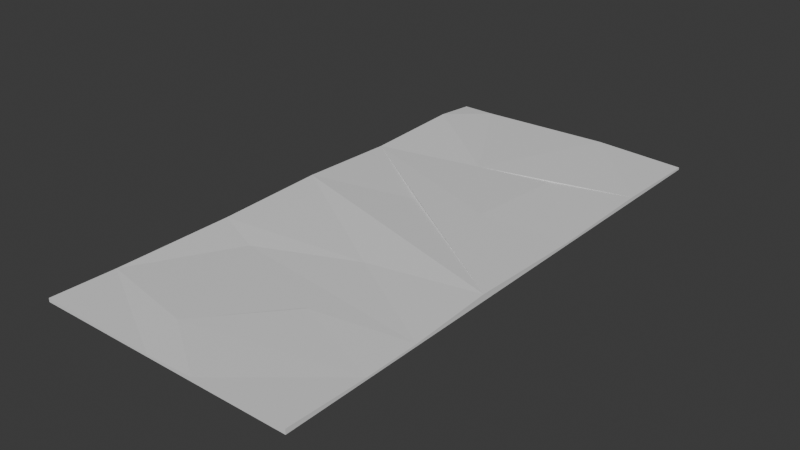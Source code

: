 # Source: Water.blend  (saved by Blender 4.3.34; exported with 4.5.12 LTS)
import bpy
from mathutils import Matrix  # noqa: F401  (used for matrix-valued properties, if any)

bpy.ops.wm.read_factory_settings(use_empty=True)
scene = bpy.context.scene
scene.name = 'Scene'

# ---- collections
col_collection = bpy.data.collections.new('Collection'); scene.collection.children.link(col_collection)

# ---- materials (node trees are filled in below, after node groups)
mat_material = bpy.data.materials.new('Material')
mat_material.alpha_threshold = 0.0
mat_material.roughness = 0.5
mat_material.line_color = (0.0, 0.0, 0.0, 1.0)

# ---- material node trees
mat_material.use_nodes = True; mat_material.node_tree.nodes.clear()
_N = mat_material.node_tree.nodes; _L = mat_material.node_tree.links
n0 = _N.new('ShaderNodeOutputMaterial'); n0.name = 'Material Output'; n0.location = (300, 300)
n1 = _N.new('ShaderNodeBsdfPrincipled'); n1.name = 'Principled BSDF'; n1.location = (10, 300)
n1.inputs[3].default_value = 1.45
_L.new(n1.outputs[0], n0.inputs[0])
n0.is_active_output = True

# ---- world
world_world = bpy.data.worlds.new('World'); scene.world = world_world
world_world.use_nodes = True; world_world.node_tree.nodes.clear()
_N = world_world.node_tree.nodes; _L = world_world.node_tree.links
n0 = _N.new('ShaderNodeOutputWorld'); n0.name = 'World Output'; n0.location = (300, 300)
n1 = _N.new('ShaderNodeBackground'); n1.name = 'Background'; n1.location = (10, 300)
n1.inputs[0].default_value = (0.05088, 0.05088, 0.05088, 1.0)
_L.new(n1.outputs[0], n0.inputs[0])
n0.is_active_output = True
world_world.color = (0.05088, 0.05088, 0.05088)
world_world.sun_shadow_jitter_overblur = 0.0

# ---- meshes
me_cube = bpy.data.meshes.new('Cube')
me_cube.from_pydata([(1.0, 1.0, 1.0), (1.0, 1.0, -1.0), (1.0, -1.0, 3.346), (1.0, -1.0, -1.0), (-1.0, 1.0, 1.0), (-1.0, 1.0, -1.0), (-1.0, -1.0, 2.252), (-1.0, -1.0, -1.0), (-0.7394, 1.0, 1.0), (0.3124, 1.0, 3.826), (1.0, 0.6582, 2.662), (1.0, 0.2459, 1.0), (1.0, -0.1989, 4.822), (1.0, -0.5043, 1.0), (1.0, -0.7064, 1.0), (0.2616, -1.0, -1.0), (-1.0, -0.7625, 1.0), (-1.0, -0.3162, 1.0), (-1.0, 0.08773, 3.759), (-1.0, 0.4624, 1.0), (-1.0, 0.8435, 4.251), (0.2932, -1.0, 2.451), (0.2916, -1.0, 2.451), (-0.08098, -1.0, 1.0), (-0.6019, -0.3939, -1.004), (0.1387, -0.2494, -0.2386), (-0.1728, 0.1889, 1.0), (0.3868, 0.5982, 1.0), (-0.1692, 0.5437, 1.0), (0.3432, 0.2183, 3.61), (-0.1694, 0.1878, 1.0), (-0.1694, 0.1878, 1.0), (0.2545, -0.5609, 1.0), (-0.218, -0.8406, 2.65), (0.2571, -0.5614, 1.0), (0.2571, -0.5614, 1.0)], [], [(0, 9, 10), (3, 2, 21, 15), (7, 6, 16, 17, 18, 19, 20, 4, 5), (5, 1, 3, 15, 7), (1, 0, 10, 11, 12, 13, 14, 2, 3), (5, 4, 8, 9, 0, 1), (10, 9, 28, 27), (27, 28, 29), (29, 28, 19), (29, 11, 27), (29, 19, 30, 31, 12), (12, 25, 13), (13, 25, 17, 24), (24, 17, 16), (16, 6, 23), (23, 22, 33), (33, 22, 21, 14), (21, 2, 14), (14, 13, 35, 24, 32, 34), (34, 32, 24, 33), (34, 33, 14, 32, 35), (34, 35, 32, 14), (35, 13, 24), (33, 16, 23), (33, 24, 16), (17, 25, 18), (18, 25, 12), (18, 12, 26, 31, 30), (18, 31, 12, 26, 19), (26, 30, 18, 31), (26, 19, 30), (12, 11, 29), (11, 10, 27), (19, 28, 20), (20, 8, 4), (8, 20, 28), (8, 28, 9), (15, 21, 22), (22, 23, 15), (23, 6, 7, 15)])
_uv = me_cube.uv_layers.new(name='UVMap')
_uv.uv.foreach_set('vector', [0.625, 0.5, 0.7109, 0.5, 0.625, 0.5427, 0.375, 0.75, 0.625, 0.75, 0.625, 0.8384, 0.375, 0.8423, 0.375, 0.0, 0.625, 0.0, 0.625, 0.02968, 0.625, 0.08547, 0.625, 0.136, 0.625, 0.1828, 0.625, 0.2304, 0.625, 0.25, 0.375, 0.25, 0.125, 0.5, 0.375, 0.5, 0.375, 0.75, 0.2827, 0.75, 0.125, 0.75, 0.375, 0.5, 0.625, 0.5, 0.625, 0.5427, 0.625, 0.5943, 0.625, 0.6499, 0.625, 0.688, 0.625, 0.7133, 0.625, 0.75, 0.375, 0.75, 0.375, 0.25, 0.625, 0.25, 0.625, 0.2826, 0.625, 0.4141, 0.625, 0.5, 0.375, 0.5, 0.625, 0.5427, 0.7109, 0.5, 0.7711, 0.557, 0.7017, 0.5502, 0.7017, 0.5502, 0.7711, 0.557, 0.7071, 0.5977, 0.7071, 0.5977, 0.7711, 0.557, 0.875, 0.5672, 0.7071, 0.5977, 0.625, 0.5943, 0.7017, 0.5502, 0.7071, 0.5977, 0.875, 0.5672, 0.7712, 0.6015, 0.7712, 0.6015, 0.625, 0.6499, 0.625, 0.6499, 0.7327, 0.6562, 0.625, 0.688, 0.625, 0.688, 0.7327, 0.6562, 0.875, 0.6645, 0.8252, 0.6742, 0.8252, 0.6742, 0.875, 0.6645, 0.875, 0.7203, 0.875, 0.7203, 0.875, 0.75, 0.7601, 0.75, 0.7601, 0.75, 0.7135, 0.75, 0.7772, 0.7301, 0.7772, 0.7301, 0.7135, 0.75, 0.7134, 0.75, 0.625, 0.7133, 0.7134, 0.75, 0.625, 0.75, 0.625, 0.7133, 0.625, 0.7133, 0.625, 0.688, 0.7179, 0.6952, 0.8252, 0.6742, 0.7182, 0.6951, 0.7179, 0.6952, 0.7179, 0.6952, 0.7182, 0.6951, 0.8252, 0.6742, 0.7772, 0.7301, 0.7179, 0.6952, 0.7772, 0.7301, 0.625, 0.7133, 0.7182, 0.6951, 0.7179, 0.6952, 0.7179, 0.6952, 0.7179, 0.6952, 0.7182, 0.6951, 0.625, 0.7133, 0.7179, 0.6952, 0.625, 0.688, 0.8252, 0.6742, 0.7772, 0.7301, 0.875, 0.7203, 0.7601, 0.75, 0.7772, 0.7301, 0.8252, 0.6742, 0.875, 0.7203, 0.875, 0.6645, 0.7327, 0.6562, 0.875, 0.614, 0.875, 0.614, 0.7327, 0.6562, 0.625, 0.6499, 0.875, 0.614, 0.625, 0.6499, 0.7716, 0.6014, 0.7712, 0.6015, 0.7712, 0.6015, 0.875, 0.614, 0.7712, 0.6015, 0.625, 0.6499, 0.7716, 0.6014, 0.875, 0.5672, 0.7716, 0.6014, 0.7712, 0.6015, 0.875, 0.614, 0.7712, 0.6015, 0.7716, 0.6014, 0.875, 0.5672, 0.7712, 0.6015, 0.625, 0.6499, 0.625, 0.5943, 0.7071, 0.5977, 0.625, 0.5943, 0.625, 0.5427, 0.7017, 0.5502, 0.875, 0.5672, 0.7711, 0.557, 0.875, 0.5196, 0.875, 0.5196, 0.8424, 0.5, 0.875, 0.5, 0.8424, 0.5, 0.875, 0.5196, 0.7711, 0.557, 0.8424, 0.5, 0.7711, 0.557, 0.7109, 0.5, 0.375, 0.8423, 0.625, 0.8384, 0.625, 0.8385, 0.625, 0.8385, 0.625, 0.8851, 0.375, 0.8423, 0.625, 0.8851, 0.625, 1.0, 0.375, 1.0, 0.375, 0.8423])
me_cube.materials.append(mat_material)
me_cube.use_mirror_vertex_groups = False
me_cube.update()

# ---- objects
ob_cube = bpy.data.objects.new('Cube', me_cube)

# ---- transforms, parenting, visibility, modifiers, constraints
ob_cube.location = (0.0, 0.0, 0.0)
ob_cube.scale = (12.82, 26.81, 0.11)
ob_cube.lock_rotations_4d = False
ob_cube.empty_display_type = 'ARROWS'
ob_cube.lineart.crease_threshold = 0.0

# ---- collection membership
col_collection.objects.link(ob_cube)

# ---- scene / render settings (as saved in the file)
scene.frame_start = 1; scene.frame_end = 250; scene.frame_set(1)
scene.render.engine = 'BLENDER_EEVEE_NEXT'
bpy.context.view_layer.update()

# ---- added for rendering (the .blend has no active camera and no usable light): camera, sun
cam_auto = bpy.data.cameras.new('AutoCamera')
cam_auto.lens = 50.0
cam_auto.sensor_width = 36.0
cam_auto.clip_end = 1000.0
ob_auto_camera = bpy.data.objects.new('AutoCamera', cam_auto)
scene.collection.objects.link(ob_auto_camera)
ob_auto_camera.location = (54.9925, -65.991, 44.204)
ob_auto_camera.rotation_euler = (1.09748, -7.21219e-08, 0.694738)
scene.camera = ob_auto_camera
light_auto_sun = bpy.data.lights.new('AutoSun', 'SUN')
light_auto_sun.energy = 3.0
light_auto_sun.angle = 0.0523599
ob_auto_sun = bpy.data.objects.new('AutoSun', light_auto_sun)
scene.collection.objects.link(ob_auto_sun)
ob_auto_sun.rotation_euler = (0.872665, 0.174533, 0.523599)
bpy.context.view_layer.update()
